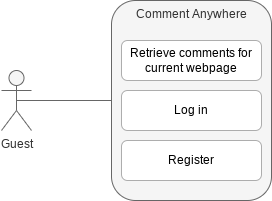

The diagram above was exported from draw.io. Its source (the exported page's mxGraphModel, read from the mxfile embedded in the PNG):
<mxGraphModel dx="1422" dy="882" grid="1" gridSize="10" guides="1" tooltips="1" connect="1" arrows="1" fold="1" page="1" pageScale="1" pageWidth="850" pageHeight="1100" math="0" shadow="0">
  <root>
    <mxCell id="0" />
    <mxCell id="1" parent="0" />
    <mxCell id="VkDzRxP5HZUmbuiDkkPF-1" value="" style="group" vertex="1" connectable="0" parent="1">
      <mxGeometry x="90" y="200" width="270" height="200" as="geometry" />
    </mxCell>
    <mxCell id="VkDzRxP5HZUmbuiDkkPF-2" value="Guest" style="shape=umlActor;verticalLabelPosition=bottom;verticalAlign=top;html=1;outlineConnect=0;rounded=1;strokeWidth=1;fillColor=#f5f5f5;fontColor=#333333;strokeColor=#666666;" vertex="1" parent="VkDzRxP5HZUmbuiDkkPF-1">
      <mxGeometry y="70" width="30" height="60" as="geometry" />
    </mxCell>
    <mxCell id="VkDzRxP5HZUmbuiDkkPF-3" value="Comment Anywhere" style="rounded=1;whiteSpace=wrap;html=1;verticalAlign=top;strokeWidth=1;strokeColor=#666666;fillColor=#f5f5f5;fontColor=#333333;" vertex="1" parent="VkDzRxP5HZUmbuiDkkPF-1">
      <mxGeometry x="110" width="160" height="200" as="geometry" />
    </mxCell>
    <mxCell id="VkDzRxP5HZUmbuiDkkPF-4" style="edgeStyle=orthogonalEdgeStyle;rounded=1;orthogonalLoop=1;jettySize=auto;html=1;exitX=0.5;exitY=0.5;exitDx=0;exitDy=0;exitPerimeter=0;entryX=0;entryY=0.5;entryDx=0;entryDy=0;endArrow=none;endFill=0;curved=1;strokeWidth=1;fillColor=#f5f5f5;strokeColor=#666666;" edge="1" parent="VkDzRxP5HZUmbuiDkkPF-1" source="VkDzRxP5HZUmbuiDkkPF-2" target="VkDzRxP5HZUmbuiDkkPF-3">
      <mxGeometry relative="1" as="geometry" />
    </mxCell>
    <mxCell id="VkDzRxP5HZUmbuiDkkPF-5" value="Retrieve comments for&lt;br style=&quot;font-size: 12px;&quot;&gt;current webpage" style="rounded=1;whiteSpace=wrap;html=1;fontSize=12;strokeWidth=1;strokeColor=#ADADAD;" vertex="1" parent="VkDzRxP5HZUmbuiDkkPF-1">
      <mxGeometry x="120" y="40" width="140" height="40" as="geometry" />
    </mxCell>
    <mxCell id="VkDzRxP5HZUmbuiDkkPF-6" value="Log in" style="rounded=1;whiteSpace=wrap;html=1;fontSize=12;strokeWidth=1;strokeColor=#ADADAD;" vertex="1" parent="VkDzRxP5HZUmbuiDkkPF-1">
      <mxGeometry x="120" y="90" width="140" height="40" as="geometry" />
    </mxCell>
    <mxCell id="VkDzRxP5HZUmbuiDkkPF-7" value="Register" style="rounded=1;whiteSpace=wrap;html=1;fontSize=12;strokeWidth=1;strokeColor=#ADADAD;" vertex="1" parent="VkDzRxP5HZUmbuiDkkPF-1">
      <mxGeometry x="120" y="140" width="140" height="40" as="geometry" />
    </mxCell>
  </root>
</mxGraphModel>